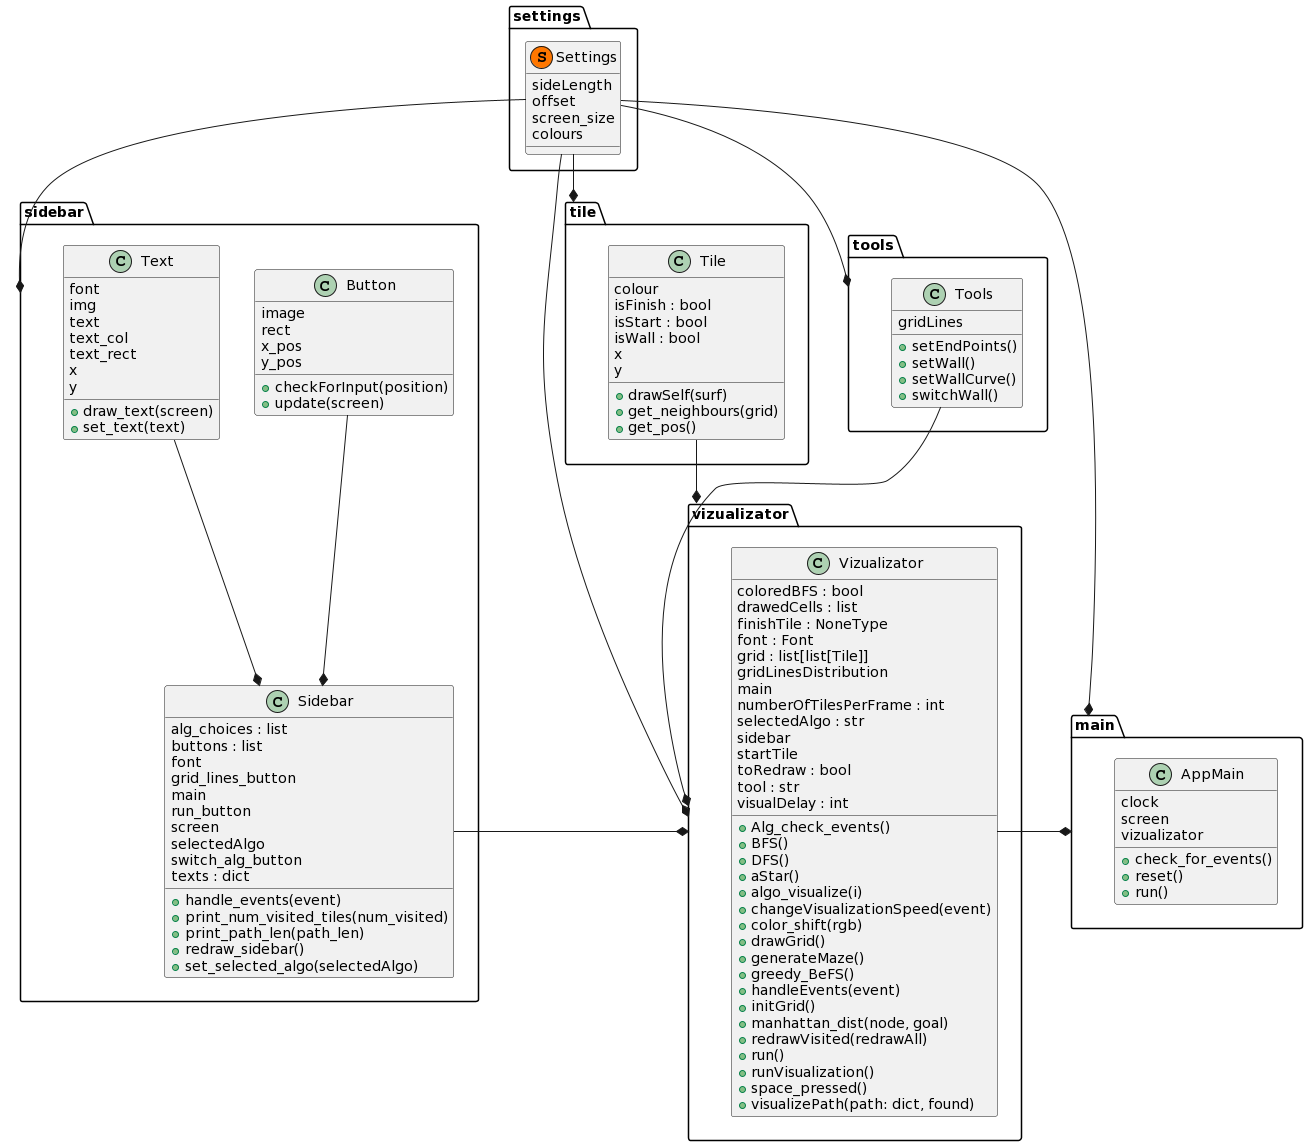

The diagram above was rendered by PlantUML. Its source (embedded in the PNG):
@startuml
set namespaceSeparator .

class settings.Settings << (S,#FF7700)>> {
sideLength
offset
screen_size
colours
}

class "AppMain" as main.AppMain {
 clock
 screen
 vizualizator
 + check_for_events()
 + reset()
 + run()
}
class "Button" as sidebar.Button {
 image
 rect
 x_pos
 y_pos
 + checkForInput(position)
 + update(screen)
}

class "Sidebar" as sidebar.Sidebar {
 alg_choices : list
 buttons : list
 font
 grid_lines_button
 main
 run_button
 screen
 selectedAlgo
 switch_alg_button
 texts : dict
 + handle_events(event)
 + print_num_visited_tiles(num_visited)
 + print_path_len(path_len)
 + redraw_sidebar()
 + set_selected_algo(selectedAlgo)
}
class "Text" as sidebar.Text {
 font
 img
 text
 text_col
 text_rect
 x
 y
 + draw_text(screen)
 + set_text(text)
}
class "Tile" as tile.Tile {
 colour
 isFinish : bool
 isStart : bool
 isWall : bool
 x
 y
 + drawSelf(surf)
 + get_neighbours(grid)
 + get_pos()
}
class "Tools" as tools.Tools {
 gridLines
 + setEndPoints()
 + setWall()
 + setWallCurve()
 + switchWall()
}
class "Vizualizator" as vizualizator.Vizualizator {
 coloredBFS : bool
 drawedCells : list
 finishTile : NoneType
 font : Font
 grid : list[list[Tile]]
 gridLinesDistribution
 main
 numberOfTilesPerFrame : int
 selectedAlgo : str
 sidebar
 startTile
 toRedraw : bool
 tool : str
 visualDelay : int
 + Alg_check_events()
 + BFS()
 + DFS()
 + aStar()
 + algo_visualize(i)
 + changeVisualizationSpeed(event)
 + color_shift(rgb)
 + drawGrid()
 + generateMaze()
 + greedy_BeFS()
 + handleEvents(event)
 + initGrid()
 + manhattan_dist(node, goal)
 + redrawVisited(redrawAll)
 + run()
 + runVisualization()
 + space_pressed()
 + visualizePath(path: dict, found)
}

sidebar.Button --* sidebar.Sidebar
sidebar.Text --* sidebar.Sidebar
sidebar.Sidebar -right-* vizualizator

vizualizator.Vizualizator -right-* main
settings.Settings --* main
settings.Settings --* tools
settings.Settings --* tile
settings.Settings --* sidebar
settings.Settings --* vizualizator
tile.Tile --* vizualizator
tools.Tools --* vizualizator
@enduml